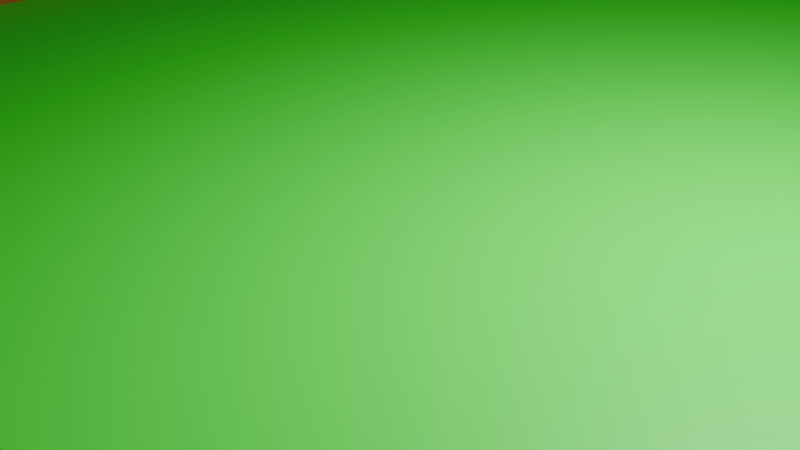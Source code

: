 # Source: Quarta_Fase.blend  (saved by Blender 4.5.90; exported with 4.5.12 LTS)
import bpy
from mathutils import Matrix  # noqa: F401  (used for matrix-valued properties, if any)

bpy.ops.wm.read_factory_settings(use_empty=True)
scene = bpy.context.scene
scene.name = 'Scene'

# ---- collections
col_collection = bpy.data.collections.new('Collection'); scene.collection.children.link(col_collection)

# ---- materials (node trees are filled in below, after node groups)
mat_material_005 = bpy.data.materials.new('Material.005')
mat_material_006 = bpy.data.materials.new('Material.006')
mat_material_007 = bpy.data.materials.new('Material.007')
mat_material_010 = bpy.data.materials.new('Material.010')
mat_material_008 = bpy.data.materials.new('Material.008')
mat_material_009 = bpy.data.materials.new('Material.009')
mat_material_001 = bpy.data.materials.new('Material.001')
mat_material_003 = bpy.data.materials.new('Material.003')
mat_material_011 = bpy.data.materials.new('Material.011')
mat_material_012 = bpy.data.materials.new('Material.012')
mat_material_013 = bpy.data.materials.new('Material.013')
mat_material_002 = bpy.data.materials.new('Material.002')
mat_material_004 = bpy.data.materials.new('Material.004')

# ---- material node trees
mat_material_005.use_nodes = True; mat_material_005.node_tree.nodes.clear()
_N = mat_material_005.node_tree.nodes; _L = mat_material_005.node_tree.links
n0 = _N.new('ShaderNodeBsdfPrincipled'); n0.name = 'Principled BSDF'; n0.location = (10, 300)
n0.inputs[0].default_value = (0.115, 0.115, 0.115, 1.0)
n1 = _N.new('ShaderNodeOutputMaterial'); n1.name = 'Material Output'; n1.location = (300, 300)
_L.new(n0.outputs[0], n1.inputs[0])
n1.is_active_output = True
mat_material_006.use_nodes = True; mat_material_006.node_tree.nodes.clear()
_N = mat_material_006.node_tree.nodes; _L = mat_material_006.node_tree.links
n0 = _N.new('ShaderNodeBsdfPrincipled'); n0.name = 'Principled BSDF'; n0.location = (10, 300)
n0.inputs[0].default_value = (0.8, 0.0, 0.01072, 1.0)
n1 = _N.new('ShaderNodeOutputMaterial'); n1.name = 'Material Output'; n1.location = (300, 300)
_L.new(n0.outputs[0], n1.inputs[0])
n1.is_active_output = True
mat_material_007.use_nodes = True; mat_material_007.node_tree.nodes.clear()
_N = mat_material_007.node_tree.nodes; _L = mat_material_007.node_tree.links
n0 = _N.new('ShaderNodeBsdfPrincipled'); n0.name = 'Principled BSDF'; n0.location = (10, 300)
n0.inputs[0].default_value = (0.8003, 0.4246, 0.0701, 1.0)
n1 = _N.new('ShaderNodeOutputMaterial'); n1.name = 'Material Output'; n1.location = (300, 300)
_L.new(n0.outputs[0], n1.inputs[0])
n1.is_active_output = True
mat_material_010.use_nodes = True; mat_material_010.node_tree.nodes.clear()
_N = mat_material_010.node_tree.nodes; _L = mat_material_010.node_tree.links
n0 = _N.new('ShaderNodeBsdfPrincipled'); n0.name = 'Principled BSDF'; n0.location = (10, 300)
n0.inputs[0].default_value = (0.0, 0.8001, 0.02226, 1.0)
n1 = _N.new('ShaderNodeOutputMaterial'); n1.name = 'Material Output'; n1.location = (300, 300)
_L.new(n0.outputs[0], n1.inputs[0])
n1.is_active_output = True
mat_material_008.use_nodes = True; mat_material_008.node_tree.nodes.clear()
_N = mat_material_008.node_tree.nodes; _L = mat_material_008.node_tree.links
n0 = _N.new('ShaderNodeBsdfPrincipled'); n0.name = 'Principled BSDF'; n0.location = (10, 300)
n0.inputs[0].default_value = (0.305, 0.07036, 0.0, 1.0)
n1 = _N.new('ShaderNodeOutputMaterial'); n1.name = 'Material Output'; n1.location = (300, 300)
_L.new(n0.outputs[0], n1.inputs[0])
n1.is_active_output = True
mat_material_009.use_nodes = True; mat_material_009.node_tree.nodes.clear()
_N = mat_material_009.node_tree.nodes; _L = mat_material_009.node_tree.links
n0 = _N.new('ShaderNodeBsdfPrincipled'); n0.name = 'Principled BSDF'; n0.location = (10, 300)
n0.inputs[0].default_value = (0.305, 0.07036, 0.0, 1.0)
n1 = _N.new('ShaderNodeOutputMaterial'); n1.name = 'Material Output'; n1.location = (300, 300)
_L.new(n0.outputs[0], n1.inputs[0])
n1.is_active_output = True
mat_material_001.use_nodes = True; mat_material_001.node_tree.nodes.clear()
_N = mat_material_001.node_tree.nodes; _L = mat_material_001.node_tree.links
n0 = _N.new('ShaderNodeBsdfPrincipled'); n0.name = 'Principled BSDF'; n0.location = (10, 300)
n0.inputs[0].default_value = (0.0, 0.8001, 0.02226, 1.0)
n1 = _N.new('ShaderNodeOutputMaterial'); n1.name = 'Material Output'; n1.location = (300, 300)
_L.new(n0.outputs[0], n1.inputs[0])
n1.is_active_output = True
mat_material_003.use_nodes = True; mat_material_003.node_tree.nodes.clear()
_N = mat_material_003.node_tree.nodes; _L = mat_material_003.node_tree.links
n0 = _N.new('ShaderNodeBsdfPrincipled'); n0.name = 'Principled BSDF'; n0.location = (10, 300)
n0.inputs[0].default_value = (0.305, 0.07036, 0.0, 1.0)
n1 = _N.new('ShaderNodeOutputMaterial'); n1.name = 'Material Output'; n1.location = (300, 300)
_L.new(n0.outputs[0], n1.inputs[0])
n1.is_active_output = True
mat_material_011.use_nodes = True; mat_material_011.node_tree.nodes.clear()
_N = mat_material_011.node_tree.nodes; _L = mat_material_011.node_tree.links
n0 = _N.new('ShaderNodeBsdfPrincipled'); n0.name = 'Principled BSDF'; n0.location = (10, 300)
n0.inputs[0].default_value = (0.305, 0.07036, 0.0, 1.0)
n1 = _N.new('ShaderNodeOutputMaterial'); n1.name = 'Material Output'; n1.location = (300, 300)
_L.new(n0.outputs[0], n1.inputs[0])
n1.is_active_output = True
mat_material_012.use_nodes = True; mat_material_012.node_tree.nodes.clear()
_N = mat_material_012.node_tree.nodes; _L = mat_material_012.node_tree.links
n0 = _N.new('ShaderNodeBsdfPrincipled'); n0.name = 'Principled BSDF'; n0.location = (10, 300)
n0.inputs[0].default_value = (0.305, 0.07036, 0.0, 1.0)
n1 = _N.new('ShaderNodeOutputMaterial'); n1.name = 'Material Output'; n1.location = (300, 300)
_L.new(n0.outputs[0], n1.inputs[0])
n1.is_active_output = True
mat_material_013.use_nodes = True; mat_material_013.node_tree.nodes.clear()
_N = mat_material_013.node_tree.nodes; _L = mat_material_013.node_tree.links
n0 = _N.new('ShaderNodeBsdfPrincipled'); n0.name = 'Principled BSDF'; n0.location = (10, 300)
n0.inputs[0].default_value = (0.305, 0.07036, 0.0, 1.0)
n1 = _N.new('ShaderNodeOutputMaterial'); n1.name = 'Material Output'; n1.location = (300, 300)
_L.new(n0.outputs[0], n1.inputs[0])
n1.is_active_output = True
mat_material_002.use_nodes = True; mat_material_002.node_tree.nodes.clear()
_N = mat_material_002.node_tree.nodes; _L = mat_material_002.node_tree.links
n0 = _N.new('ShaderNodeBsdfPrincipled'); n0.name = 'Principled BSDF'; n0.location = (10, 300)
n0.inputs[0].default_value = (0.305, 0.07036, 0.0, 1.0)
n1 = _N.new('ShaderNodeOutputMaterial'); n1.name = 'Material Output'; n1.location = (300, 300)
_L.new(n0.outputs[0], n1.inputs[0])
n1.is_active_output = True
mat_material_004.use_nodes = True; mat_material_004.node_tree.nodes.clear()
_N = mat_material_004.node_tree.nodes; _L = mat_material_004.node_tree.links
n0 = _N.new('ShaderNodeBsdfPrincipled'); n0.name = 'Principled BSDF'; n0.location = (10, 300)
n0.inputs[0].default_value = (0.305, 0.07036, 0.0, 1.0)
n1 = _N.new('ShaderNodeOutputMaterial'); n1.name = 'Material Output'; n1.location = (300, 300)
_L.new(n0.outputs[0], n1.inputs[0])
n1.is_active_output = True

# ---- world
world_world = bpy.data.worlds.new('World'); scene.world = world_world
world_world.use_nodes = True; world_world.node_tree.nodes.clear()
_N = world_world.node_tree.nodes; _L = world_world.node_tree.links
n0 = _N.new('ShaderNodeOutputWorld'); n0.name = 'World Output'; n0.location = (300, 300)
n1 = _N.new('ShaderNodeBackground'); n1.name = 'Background'; n1.location = (10, 300)
n1.inputs[0].default_value = (0.05088, 0.05088, 0.05088, 1.0)
_L.new(n1.outputs[0], n0.inputs[0])
n0.is_active_output = True
world_world.color = (0.05088, 0.05088, 0.05088)
world_world.sun_shadow_jitter_overblur = 0.0

# ---- cameras
cam_camera = bpy.data.cameras.new('Camera')
cam_camera.clip_end = 100.0
cam_camera.ortho_scale = 7.314

# ---- lights
light_light = bpy.data.lights.new('Light', 'POINT')
light_light.energy = 1000.0
light_light.shadow_soft_size = 0.1

# ---- meshes
me_cylinder_001 = bpy.data.meshes.new('Cylinder.001')
me_cylinder_001.from_pydata([(0.0, 1.0, -1.0), (0.0, 1.0, 5.005), (0.1951, 0.9808, -1.0), (0.1951, 0.9808, 5.005), (0.3827, 0.9239, -1.0), (0.3827, 0.9239, 5.005), (0.5556, 0.8315, -1.0), (0.5556, 0.8315, 5.005), (0.7071, 0.7071, -1.0), (0.7071, 0.7071, 5.005), (0.8315, 0.5556, -1.0), (0.8315, 0.5556, 5.005), (0.9239, 0.3827, -1.0), (0.9239, 0.3827, 5.005), (0.9808, 0.1951, -1.0), (0.9808, 0.1951, 5.005), (1.0, 0.0, -1.0), (1.0, 0.0, 5.005), (0.9808, -0.1951, -1.0), (0.9808, -0.1951, 5.005), (0.9239, -0.3827, -1.0), (0.9239, -0.3827, 5.005), (0.8315, -0.5556, -1.0), (0.8315, -0.5556, 5.005), (0.7071, -0.7071, -1.0), (0.7071, -0.7071, 5.005), (0.5556, -0.8315, -1.0), (0.5556, -0.8315, 5.005), (0.3827, -0.9239, -1.0), (0.3827, -0.9239, 5.005), (0.1951, -0.9808, -1.0), (0.1951, -0.9808, 5.005), (0.0, -1.0, -1.0), (0.0, -1.0, 5.005), (-0.1951, -0.9808, -1.0), (-0.1951, -0.9808, 5.005), (-0.3827, -0.9239, -1.0), (-0.3827, -0.9239, 5.005), (-0.5556, -0.8315, -1.0), (-0.5556, -0.8315, 5.005), (-0.7071, -0.7071, -1.0), (-0.7071, -0.7071, 5.005), (-0.8315, -0.5556, -1.0), (-0.8315, -0.5556, 5.005), (-0.9239, -0.3827, -1.0), (-0.9239, -0.3827, 5.005), (-0.9808, -0.1951, -1.0), (-0.9808, -0.1951, 5.005), (-1.0, 0.0, -1.0), (-1.0, 0.0, 5.005), (-0.9808, 0.1951, -1.0), (-0.9808, 0.1951, 5.005), (-0.9239, 0.3827, -1.0), (-0.9239, 0.3827, 5.005), (-0.8315, 0.5556, -1.0), (-0.8315, 0.5556, 5.005), (-0.7071, 0.7071, -1.0), (-0.7071, 0.7071, 5.005), (-0.5556, 0.8315, -1.0), (-0.5556, 0.8315, 5.005), (-0.3827, 0.9239, -1.0), (-0.3827, 0.9239, 5.005), (-0.1951, 0.9808, -1.0), (-0.1951, 0.9808, 5.005)], [], [(0, 1, 3, 2), (2, 3, 5, 4), (4, 5, 7, 6), (6, 7, 9, 8), (8, 9, 11, 10), (10, 11, 13, 12), (12, 13, 15, 14), (14, 15, 17, 16), (16, 17, 19, 18), (18, 19, 21, 20), (20, 21, 23, 22), (22, 23, 25, 24), (24, 25, 27, 26), (26, 27, 29, 28), (28, 29, 31, 30), (30, 31, 33, 32), (32, 33, 35, 34), (34, 35, 37, 36), (36, 37, 39, 38), (38, 39, 41, 40), (40, 41, 43, 42), (42, 43, 45, 44), (44, 45, 47, 46), (46, 47, 49, 48), (48, 49, 51, 50), (50, 51, 53, 52), (52, 53, 55, 54), (54, 55, 57, 56), (56, 57, 59, 58), (58, 59, 61, 60), (3, 1, 63, 61, 59, 57, 55, 53, 51, 49, 47, 45, 43, 41, 39, 37, 35, 33, 31, 29, 27, 25, 23, 21, 19, 17, 15, 13, 11, 9, 7, 5), (60, 61, 63, 62), (62, 63, 1, 0), (0, 2, 4, 6, 8, 10, 12, 14, 16, 18, 20, 22, 24, 26, 28, 30, 32, 34, 36, 38, 40, 42, 44, 46, 48, 50, 52, 54, 56, 58, 60, 62)])
me_cylinder_001.polygons.foreach_set('use_smooth', [True] * 34)
_uv = me_cylinder_001.uv_layers.new(name='UVMap')
_uv.uv.foreach_set('vector', [1.0, 0.5, 1.0, 1.0, 0.9688, 1.0, 0.9688, 0.5, 0.9688, 0.5, 0.9688, 1.0, 0.9375, 1.0, 0.9375, 0.5, 0.9375, 0.5, 0.9375, 1.0, 0.9062, 1.0, 0.9062, 0.5, 0.9062, 0.5, 0.9062, 1.0, 0.875, 1.0, 0.875, 0.5, 0.875, 0.5, 0.875, 1.0, 0.8438, 1.0, 0.8438, 0.5, 0.8438, 0.5, 0.8438, 1.0, 0.8125, 1.0, 0.8125, 0.5, 0.8125, 0.5, 0.8125, 1.0, 0.7812, 1.0, 0.7812, 0.5, 0.7812, 0.5, 0.7812, 1.0, 0.75, 1.0, 0.75, 0.5, 0.75, 0.5, 0.75, 1.0, 0.7188, 1.0, 0.7188, 0.5, 0.7188, 0.5, 0.7188, 1.0, 0.6875, 1.0, 0.6875, 0.5, 0.6875, 0.5, 0.6875, 1.0, 0.6562, 1.0, 0.6562, 0.5, 0.6562, 0.5, 0.6562, 1.0, 0.625, 1.0, 0.625, 0.5, 0.625, 0.5, 0.625, 1.0, 0.5938, 1.0, 0.5938, 0.5, 0.5938, 0.5, 0.5938, 1.0, 0.5625, 1.0, 0.5625, 0.5, 0.5625, 0.5, 0.5625, 1.0, 0.5312, 1.0, 0.5312, 0.5, 0.5312, 0.5, 0.5312, 1.0, 0.5, 1.0, 0.5, 0.5, 0.5, 0.5, 0.5, 1.0, 0.4688, 1.0, 0.4688, 0.5, 0.4688, 0.5, 0.4688, 1.0, 0.4375, 1.0, 0.4375, 0.5, 0.4375, 0.5, 0.4375, 1.0, 0.4062, 1.0, 0.4062, 0.5, 0.4062, 0.5, 0.4062, 1.0, 0.375, 1.0, 0.375, 0.5, 0.375, 0.5, 0.375, 1.0, 0.3438, 1.0, 0.3438, 0.5, 0.3438, 0.5, 0.3438, 1.0, 0.3125, 1.0, 0.3125, 0.5, 0.3125, 0.5, 0.3125, 1.0, 0.2812, 1.0, 0.2812, 0.5, 0.2812, 0.5, 0.2812, 1.0, 0.25, 1.0, 0.25, 0.5, 0.25, 0.5, 0.25, 1.0, 0.2188, 1.0, 0.2188, 0.5, 0.2188, 0.5, 0.2188, 1.0, 0.1875, 1.0, 0.1875, 0.5, 0.1875, 0.5, 0.1875, 1.0, 0.1562, 1.0, 0.1562, 0.5, 0.1562, 0.5, 0.1562, 1.0, 0.125, 1.0, 0.125, 0.5, 0.125, 0.5, 0.125, 1.0, 0.09375, 1.0, 0.09375, 0.5, 0.09375, 0.5, 0.09375, 1.0, 0.0625, 1.0, 0.0625, 0.5, 0.2968, 0.4854, 0.25, 0.49, 0.2032, 0.4854, 0.1582, 0.4717, 0.1167, 0.4496, 0.08029, 0.4197, 0.05045, 0.3833, 0.02827, 0.3418, 0.01461, 0.2968, 0.01, 0.25, 0.01461, 0.2032, 0.02827, 0.1582, 0.05045, 0.1167, 0.08029, 0.08029, 0.1167, 0.05045, 0.1582, 0.02827, 0.2032, 0.01461, 0.25, 0.01, 0.2968, 0.01461, 0.3418, 0.02827, 0.3833, 0.05045, 0.4197, 0.08029, 0.4496, 0.1167, 0.4717, 0.1582, 0.4854, 0.2032, 0.49, 0.25, 0.4854, 0.2968, 0.4717, 0.3418, 0.4496, 0.3833, 0.4197, 0.4197, 0.3833, 0.4496, 0.3418, 0.4717, 0.0625, 0.5, 0.0625, 1.0, 0.03125, 1.0, 0.03125, 0.5, 0.03125, 0.5, 0.03125, 1.0, 0.0, 1.0, 0.0, 0.5, 0.75, 0.49, 0.7968, 0.4854, 0.8418, 0.4717, 0.8833, 0.4496, 0.9197, 0.4197, 0.9496, 0.3833, 0.9717, 0.3418, 0.9854, 0.2968, 0.99, 0.25, 0.9854, 0.2032, 0.9717, 0.1582, 0.9496, 0.1167, 0.9197, 0.08029, 0.8833, 0.05045, 0.8418, 0.02827, 0.7968, 0.01461, 0.75, 0.01, 0.7032, 0.01461, 0.6582, 0.02827, 0.6167, 0.05045, 0.5803, 0.08029, 0.5504, 0.1167, 0.5283, 0.1582, 0.5146, 0.2032, 0.51, 0.25, 0.5146, 0.2968, 0.5283, 0.3418, 0.5504, 0.3833, 0.5803, 0.4197, 0.6167, 0.4496, 0.6582, 0.4717, 0.7032, 0.4854])
me_cylinder_001.materials.append(mat_material_005)
me_cylinder_001.update()
me_cube_005 = bpy.data.meshes.new('Cube.005')
me_cube_005.from_pydata([(-0.6498, -0.02743, -1.0), (-0.6498, -0.02743, 1.0), (-0.6498, 0.02743, -1.0), (-0.6498, 0.02743, 1.0), (1.0, -1.0, -1.0), (1.0, -1.0, 1.0), (1.0, 1.0, -1.0), (1.0, 1.0, 1.0)], [], [(0, 1, 3, 2), (2, 3, 7, 6), (6, 7, 5, 4), (4, 5, 1, 0), (2, 6, 4, 0), (7, 3, 1, 5)])
_uv = me_cube_005.uv_layers.new(name='UVMap')
_uv.uv.foreach_set('vector', [0.375, 0.0, 0.625, 0.0, 0.625, 0.25, 0.375, 0.25, 0.375, 0.25, 0.625, 0.25, 0.625, 0.5, 0.375, 0.5, 0.375, 0.5, 0.625, 0.5, 0.625, 0.75, 0.375, 0.75, 0.375, 0.75, 0.625, 0.75, 0.625, 1.0, 0.375, 1.0, 0.125, 0.5, 0.375, 0.5, 0.375, 0.75, 0.125, 0.75, 0.625, 0.5, 0.875, 0.5, 0.875, 0.75, 0.625, 0.75])
me_cube_005.materials.append(mat_material_006)
me_cube_005.update()
me_cube_007 = bpy.data.meshes.new('Cube.007')
me_cube_007.from_pydata([(-1.0, -1.0, -1.0), (-0.8889, -0.8889, -0.7374), (-0.8889, -0.8889, -0.7373), (-1.0, -1.0, 1.0), (-0.8889, 0.8889, -0.7374), (-1.0, 1.0, -1.0), (-0.8889, 0.8889, -0.7373), (0.8889, -0.8889, -0.7374), (-1.0, 1.0, 1.0), (1.0, -1.0, -1.0), (0.8889, 0.8889, -0.7374), (0.8889, -0.8889, -0.7373), (1.0, -1.0, 1.0), (1.0, 1.0, -1.0), (0.8889, 0.8889, -0.7373), (1.0, 1.0, 1.0), (-0.8889, -0.8889, 1.0), (0.8889, 0.8889, 1.0), (-0.8889, 0.8889, 1.0), (0.8889, -0.8889, 1.0), (-0.8889, 0.8485, 1.0), (0.8485, 0.8889, 1.0), (0.8889, -0.8889, -0.7373), (0.8889, 0.8889, -0.7373), (0.8889, -0.8889, -0.7373), (0.8889, 0.8889, -0.7373), (-0.8889, -0.01022, 0.1413), (-0.01022, 0.8889, 0.1413)], [], [(0, 3, 8, 5), (5, 8, 15, 13), (13, 15, 12, 9), (9, 12, 3, 0), (5, 13, 9, 0), (8, 3, 12, 19, 16, 20, 18), (19, 12, 15, 8, 18, 21, 17), (16, 2, 6, 18, 20, 26), (20, 16, 26), (18, 6, 14, 17, 21, 27), (21, 18, 27), (19, 17, 14, 25, 23, 11), (23, 25, 14), (16, 19, 11, 24, 22, 2), (22, 24, 11), (2, 1, 4, 6), (6, 4, 10, 14), (23, 14, 10, 7, 11), (22, 11, 7, 1, 2), (4, 1, 7, 10)])
_uv = me_cube_007.uv_layers.new(name='UVMap')
_uv.uv.foreach_set('vector', [0.375, 0.0, 0.625, 0.0, 0.625, 0.25, 0.375, 0.25, 0.375, 0.25, 0.625, 0.25, 0.625, 0.5, 0.375, 0.5, 0.375, 0.5, 0.625, 0.5, 0.625, 0.75, 0.375, 0.75, 0.375, 0.75, 0.625, 0.75, 0.625, 1.0, 0.375, 1.0, 0.125, 0.5, 0.375, 0.5, 0.375, 0.75, 0.125, 0.75, 0.875, 0.5, 0.875, 0.75, 0.625, 0.75, 0.6389, 0.7361, 0.8611, 0.7361, 0.8611, 0.5189, 0.8611, 0.5139, 0.6389, 0.7361, 0.625, 0.75, 0.625, 0.5, 0.875, 0.5, 0.8611, 0.5139, 0.6439, 0.5139, 0.6389, 0.5139, 0.6193, 0.0, 0.375, 0.0, 0.375, 0.25, 0.6193, 0.25, 0.6193, 0.2443, 0.4986, 0.1236, 0.6193, 0.2443, 0.6193, 0.0, 0.4986, 0.1236, 0.6193, 0.25, 0.375, 0.25, 0.375, 0.5, 0.6193, 0.5, 0.6193, 0.4943, 0.4986, 0.3736, 0.6193, 0.4943, 0.6193, 0.25, 0.4986, 0.3736, 0.6193, 0.75, 0.6193, 0.5, 0.375, 0.5, 0.375, 0.5, 0.375, 0.5, 0.375, 0.75, 0.375, 0.5, 0.375, 0.5, 0.375, 0.5, 0.6193, 1.0, 0.6193, 0.75, 0.375, 0.75, 0.375, 0.75, 0.375, 0.75, 0.375, 1.0, 0.375, 0.75, 0.375, 0.75, 0.375, 0.75, 0.375, 0.0, 0.375, 0.0, 0.375, 0.25, 0.375, 0.25, 0.375, 0.25, 0.375, 0.25, 0.375, 0.5, 0.375, 0.5, 0.375, 0.5, 0.375, 0.5, 0.375, 0.5, 0.375, 0.75, 0.375, 0.75, 0.375, 0.75, 0.375, 0.75, 0.375, 0.75, 0.375, 1.0, 0.375, 1.0, 0.125, 0.5, 0.125, 0.75, 0.375, 0.75, 0.375, 0.5])
me_cube_007.materials.append(mat_material_007)
me_cube_007.update()
me_cube_006 = bpy.data.meshes.new('Cube.006')
me_cube_006.from_pydata([(-1.0, -0.5248, -1.0), (-1.0, -0.5248, 1.0), (-1.0, 1.0, -1.0), (-1.0, 1.0, 1.0), (0.7962, -0.5248, -1.0), (0.7962, -0.5248, 1.0), (0.7962, 1.0, -1.0), (0.7962, 1.0, 1.0), (-0.229, 0.7643, -1.0), (-0.2262, 0.7566, -1.0), (-0.2262, 0.7721, -1.0), (-0.2178, 0.7795, -1.0), (-0.2178, 0.7492, -1.0), (-0.2042, 0.7863, -1.0), (-0.2042, 0.7423, -1.0), (-0.186, 0.7923, -1.0), (-0.186, 0.7363, -1.0), (-0.1637, 0.7972, -1.0), (-0.1637, 0.7314, -1.0), (-0.1383, 0.8009, -1.0), (-0.1383, 0.7277, -1.0), (-0.08201, 0.7247, -1.0), (-0.1107, 0.8032, -1.0), (-0.1107, 0.7255, -1.0), (-0.05333, 0.7255, -1.0), (-0.08201, 0.8039, -1.0), (-0.02575, 0.7277, -1.0), (-0.05333, 0.8032, -1.0), (-0.0003351, 0.7314, -1.0), (-0.02575, 0.8009, -1.0), (0.02194, 0.7363, -1.0), (0.02194, 0.7923, -1.0), (-0.0003351, 0.7972, -1.0), (0.04022, 0.7423, -1.0), (0.04022, 0.7863, -1.0), (0.05381, 0.7492, -1.0), (0.05381, 0.7795, -1.0), (0.065, 0.7643, -1.0), (0.06218, 0.7566, -1.0), (0.06218, 0.7721, -1.0), (-0.229, 0.7643, 1.0), (-0.2262, 0.7566, 1.0), (-0.2262, 0.7721, 1.0), (-0.2178, 0.7492, 1.0), (-0.2178, 0.7795, 1.0), (-0.2042, 0.7863, 1.0), (-0.2042, 0.7423, 1.0), (-0.186, 0.7923, 1.0), (-0.186, 0.7363, 1.0), (-0.1637, 0.7972, 1.0), (-0.1637, 0.7314, 1.0), (-0.1383, 0.8009, 1.0), (-0.1383, 0.7277, 1.0), (-0.1107, 0.8032, 1.0), (-0.1107, 0.7255, 1.0), (-0.08201, 0.8039, 1.0), (-0.08201, 0.7247, 1.0), (-0.05333, 0.8032, 1.0), (-0.05333, 0.7255, 1.0), (-0.02575, 0.8009, 1.0), (-0.02575, 0.7277, 1.0), (0.02194, 0.7363, 1.0), (-0.0003351, 0.7972, 1.0), (-0.0003351, 0.7314, 1.0), (0.04022, 0.7423, 1.0), (0.02194, 0.7923, 1.0), (0.05381, 0.7492, 1.0), (0.04022, 0.7863, 1.0), (0.05381, 0.7795, 1.0), (0.065, 0.7643, 1.0), (0.06218, 0.7721, 1.0), (0.06218, 0.7566, 1.0), (-1.0, 0.0, 1.0), (0.7962, 0.0, 1.0), (-0.1019, -0.5248, 1.0), (-0.2276, 0.7605, 1.0), (-0.6145, 0.8822, 1.0), (0.4306, 0.8822, 1.0), (0.06359, 0.7605, 1.0), (0.05799, 0.7529, 1.0), (0.04702, 0.7457, 1.0), (0.03108, 0.7393, 1.0), (0.0108, 0.7339, 1.0), (-0.01304, 0.7296, 1.0), (-0.03954, 0.7266, 1.0), (-0.06767, 0.7251, 1.0), (-0.09635, 0.7251, 1.0), (-0.1245, 0.7266, 1.0), (-0.151, 0.7296, 1.0), (-0.1748, 0.7339, 1.0), (-0.1951, 0.7393, 1.0), (-0.211, 0.7457, 1.0), (-0.222, 0.7529, 1.0), (-1.0, 0.5, 1.0), (-0.1019, 1.0, 1.0), (0.7962, 0.5, 1.0), (0.3472, -0.5248, 1.0), (-0.2269, 0.7585, 1.0), (-0.4218, 0.8232, 1.0), (0.2478, 0.8232, 1.0), (0.06288, 0.7585, 1.0), (0.06008, 0.7547, 1.0), (0.05041, 0.7475, 1.0), (0.03565, 0.7408, 1.0), (0.005234, 0.7326, 1.0), (-0.006689, 0.7305, 1.0), (-0.03265, 0.7272, 1.0), (-0.0605, 0.7253, 1.0), (-0.08918, 0.7249, 1.0), (-0.1176, 0.7261, 1.0), (-0.1446, 0.7287, 1.0), (-0.1693, 0.7326, 1.0), (-0.1905, 0.7378, 1.0), (-0.2076, 0.744, 1.0), (-0.2199, 0.751, 1.0), (-1.0, -0.5, 1.0), (0.7962, -0.5, 1.0), (-0.5509, -0.5248, 1.0), (-0.2283, 0.7624, 1.0), (-0.8073, 0.9411, 1.0), (0.6134, 0.9411, 1.0), (0.06429, 0.7624, 1.0), (0.0559, 0.751, 1.0), (0.04362, 0.744, 1.0), (0.02651, 0.7378, 1.0), (0.01637, 0.7351, 1.0), (-0.0194, 0.7287, 1.0), (-0.04643, 0.7261, 1.0), (-0.07484, 0.7249, 1.0), (-0.1035, 0.7253, 1.0), (-0.1314, 0.7272, 1.0), (-0.1573, 0.7305, 1.0), (-0.1804, 0.7351, 1.0), (-0.1997, 0.7408, 1.0), (-0.2144, 0.7475, 1.0), (-0.2241, 0.7547, 1.0), (-1.0, -0.5248, -1.0), (-1.0, -0.5248, 1.0), (0.7962, -0.5248, -1.0), (0.7962, -0.5248, 1.0), (-0.1019, -0.5248, 1.0), (0.3472, -0.5248, 1.0), (-0.5509, -0.5248, 1.0)], [], [(0, 1, 115, 72, 93, 3, 2), (2, 3, 94, 7, 6), (6, 7, 95, 73, 116, 5, 4), (2, 6, 37, 39, 36, 34, 31, 32, 29, 27, 25, 22, 19, 17, 15, 13, 11, 10, 8), (6, 4, 0, 2, 8, 9, 12, 14, 16, 18, 20, 23, 21, 24, 26, 28, 30, 33, 35, 38, 37), (40, 98, 76, 119, 3, 93, 72, 115, 1, 117, 74, 96, 5, 116, 73, 95, 7, 120, 77, 99, 69, 121, 78, 100, 71, 101, 79, 122, 66, 102, 80, 123, 64, 103, 81, 124, 61, 125, 82, 104, 63, 105, 83, 126, 60, 106, 84, 127, 58, 107, 85, 128, 56, 108, 86, 129, 54, 109, 87, 130, 52, 110, 88, 131, 50, 111, 89, 132, 48, 112, 90, 133, 46, 113, 91, 134, 43, 114, 92, 135, 41, 97, 75, 118), (69, 99, 77, 120, 7, 94, 3, 119, 76, 98, 40, 42, 44, 45, 47, 49, 51, 53, 55, 57, 59, 62, 65, 67, 68, 70), (55, 25, 27, 57), (57, 27, 29, 59), (59, 29, 32, 62), (62, 32, 31, 65), (65, 31, 34, 67), (67, 34, 36, 68), (68, 36, 39, 70), (39, 37, 69, 70), (37, 38, 71, 100, 78, 121, 69), (38, 35, 66, 122, 79, 101, 71), (35, 33, 64, 123, 80, 102, 66), (33, 30, 61, 124, 81, 103, 64), (30, 28, 63, 104, 82, 125, 61), (28, 26, 60, 126, 83, 105, 63), (26, 24, 58, 127, 84, 106, 60), (24, 21, 56, 128, 85, 107, 58), (21, 23, 54, 129, 86, 108, 56), (23, 20, 52, 130, 87, 109, 54), (20, 18, 50, 131, 88, 110, 52), (18, 16, 48, 132, 89, 111, 50), (16, 14, 46, 133, 90, 112, 48), (14, 12, 43, 134, 91, 113, 46), (12, 9, 41, 135, 92, 114, 43), (41, 9, 8, 40, 118, 75, 97), (40, 8, 10, 42), (42, 10, 11, 44), (44, 11, 13, 45), (45, 13, 15, 47), (47, 15, 17, 49), (49, 17, 19, 51), (51, 19, 22, 53), (53, 22, 25, 55), (138, 139, 141, 140, 142, 137, 136)])
me_cube_006.polygons.foreach_set('use_smooth', [0, 0, 0, 0, 0, 0, 0, 1, 1, 1, 1, 1, 1, 1, 1, 1, 1, 1, 1, 1, 1, 1, 1, 1, 1, 1, 1, 1, 1, 1, 1, 1, 1, 1, 1, 1, 1, 1, 1, 0])
_uv = me_cube_006.uv_layers.new(name='UVMap')
_uv.uv.foreach_set('vector', [0.375, 0.0, 0.625, 0.0, 0.625, 0.0625, 0.625, 0.125, 0.625, 0.1875, 0.625, 0.25, 0.375, 0.25, 0.375, 0.25, 0.625, 0.25, 0.625, 0.375, 0.625, 0.5, 0.375, 0.5, 0.375, 0.5, 0.625, 0.5, 0.625, 0.5625, 0.625, 0.625, 0.625, 0.6875, 0.625, 0.75, 0.375, 0.75, 0.125, 0.5, 0.375, 0.5, 0.2732, 0.5295, 0.2728, 0.5285, 0.2717, 0.5276, 0.2698, 0.5267, 0.2672, 0.526, 0.2641, 0.5253, 0.2606, 0.5249, 0.2568, 0.5246, 0.2528, 0.5245, 0.2488, 0.5246, 0.2449, 0.5249, 0.2414, 0.5253, 0.2383, 0.526, 0.2358, 0.5267, 0.2339, 0.5276, 0.2327, 0.5285, 0.2323, 0.5295, 0.375, 0.5, 0.375, 0.75, 0.125, 0.75, 0.125, 0.5, 0.2323, 0.5295, 0.2327, 0.5304, 0.2339, 0.5314, 0.2358, 0.5322, 0.2383, 0.533, 0.2414, 0.5336, 0.2449, 0.534, 0.2488, 0.5343, 0.2528, 0.5344, 0.2568, 0.5343, 0.2606, 0.534, 0.2641, 0.5336, 0.2672, 0.533, 0.2698, 0.5322, 0.2717, 0.5314, 0.2728, 0.5304, 0.2732, 0.5295, 0.7677, 0.5295, 0.7945, 0.5221, 0.8213, 0.5147, 0.8482, 0.5074, 0.875, 0.5, 0.875, 0.5625, 0.875, 0.625, 0.875, 0.6875, 0.875, 0.75, 0.8125, 0.75, 0.75, 0.75, 0.6875, 0.75, 0.625, 0.75, 0.625, 0.6875, 0.625, 0.625, 0.625, 0.5625, 0.625, 0.5, 0.6504, 0.5074, 0.6759, 0.5147, 0.7013, 0.5221, 0.7268, 0.5295, 0.7269, 0.5297, 0.727, 0.5299, 0.7271, 0.5302, 0.7272, 0.5304, 0.7275, 0.5307, 0.7277, 0.5309, 0.728, 0.5311, 0.7283, 0.5314, 0.7288, 0.5316, 0.7293, 0.5318, 0.7297, 0.532, 0.7302, 0.5322, 0.7309, 0.5324, 0.7315, 0.5326, 0.7321, 0.5328, 0.7328, 0.533, 0.7335, 0.5331, 0.7343, 0.5333, 0.7351, 0.5334, 0.7359, 0.5336, 0.7367, 0.5337, 0.7376, 0.5338, 0.7385, 0.5339, 0.7394, 0.534, 0.7404, 0.5341, 0.7413, 0.5342, 0.7423, 0.5342, 0.7432, 0.5343, 0.7442, 0.5343, 0.7452, 0.5344, 0.7462, 0.5344, 0.7472, 0.5344, 0.7482, 0.5344, 0.7492, 0.5344, 0.7502, 0.5343, 0.7512, 0.5343, 0.7522, 0.5342, 0.7531, 0.5342, 0.7541, 0.5341, 0.7551, 0.534, 0.7559, 0.5339, 0.7568, 0.5338, 0.7577, 0.5337, 0.7586, 0.5336, 0.7594, 0.5334, 0.7602, 0.5333, 0.7609, 0.5331, 0.7617, 0.533, 0.7623, 0.5328, 0.763, 0.5326, 0.7636, 0.5324, 0.7642, 0.5322, 0.7647, 0.532, 0.7652, 0.5318, 0.7657, 0.5316, 0.7661, 0.5314, 0.7664, 0.5311, 0.7667, 0.5309, 0.767, 0.5307, 0.7673, 0.5304, 0.7674, 0.5302, 0.7675, 0.5299, 0.7676, 0.5297, 0.7268, 0.5295, 0.7013, 0.5221, 0.6759, 0.5147, 0.6504, 0.5074, 0.625, 0.5, 0.75, 0.5, 0.875, 0.5, 0.8482, 0.5074, 0.8213, 0.5147, 0.7945, 0.5221, 0.7677, 0.5295, 0.7673, 0.5285, 0.7661, 0.5276, 0.7642, 0.5267, 0.7617, 0.526, 0.7586, 0.5253, 0.7551, 0.5249, 0.7512, 0.5246, 0.7472, 0.5245, 0.7432, 0.5246, 0.7394, 0.5249, 0.7359, 0.5253, 0.7328, 0.526, 0.7302, 0.5267, 0.7283, 0.5276, 0.7272, 0.5285, 1.0, 0.8672, 1.0, 0.7721, 0.9688, 0.7721, 0.9688, 0.8672, 0.9688, 0.8672, 0.9688, 0.7721, 0.9375, 0.7721, 0.9375, 0.8672, 0.9375, 0.8672, 0.9375, 0.7721, 0.9062, 0.7721, 0.9062, 0.8672, 0.9062, 0.8672, 0.9062, 0.7721, 0.875, 0.7721, 0.875, 0.8672, 0.875, 0.8672, 0.875, 0.7721, 0.8438, 0.7721, 0.8438, 0.8672, 0.8438, 0.8672, 0.8438, 0.7721, 0.8125, 0.7721, 0.8125, 0.8672, 0.8125, 0.8672, 0.8125, 0.7721, 0.7812, 0.7721, 0.7812, 0.8672, 0.7812, 0.7721, 0.75, 0.7721, 0.75, 0.8672, 0.7812, 0.8672, 0.75, 0.7721, 0.7188, 0.7721, 0.7188, 0.8672, 0.7266, 0.8672, 0.7344, 0.8672, 0.7422, 0.8672, 0.75, 0.8672, 0.7188, 0.7721, 0.6875, 0.7721, 0.6875, 0.8672, 0.6953, 0.8672, 0.7031, 0.8672, 0.7109, 0.8672, 0.7188, 0.8672, 0.6875, 0.7721, 0.6562, 0.7721, 0.6562, 0.8672, 0.6641, 0.8672, 0.6719, 0.8672, 0.6797, 0.8672, 0.6875, 0.8672, 0.6562, 0.7721, 0.625, 0.7721, 0.625, 0.8672, 0.6328, 0.8672, 0.6406, 0.8672, 0.6484, 0.8672, 0.6562, 0.8672, 0.625, 0.7721, 0.5938, 0.7721, 0.5938, 0.8672, 0.6016, 0.8672, 0.6094, 0.8672, 0.6172, 0.8672, 0.625, 0.8672, 0.5938, 0.7721, 0.5625, 0.7721, 0.5625, 0.8672, 0.5703, 0.8672, 0.5781, 0.8672, 0.5859, 0.8672, 0.5938, 0.8672, 0.5625, 0.7721, 0.5312, 0.7721, 0.5312, 0.8672, 0.5391, 0.8672, 0.5469, 0.8672, 0.5547, 0.8672, 0.5625, 0.8672, 0.5312, 0.7721, 0.5, 0.7721, 0.5, 0.8672, 0.5078, 0.8672, 0.5156, 0.8672, 0.5234, 0.8672, 0.5312, 0.8672, 0.5, 0.7721, 0.4688, 0.7721, 0.4688, 0.8672, 0.4766, 0.8672, 0.4844, 0.8672, 0.4922, 0.8672, 0.5, 0.8672, 0.4688, 0.7721, 0.4375, 0.7721, 0.4375, 0.8672, 0.4453, 0.8672, 0.4531, 0.8672, 0.4609, 0.8672, 0.4688, 0.8672, 0.4375, 0.7721, 0.4062, 0.7721, 0.4062, 0.8672, 0.4141, 0.8672, 0.4219, 0.8672, 0.4297, 0.8672, 0.4375, 0.8672, 0.4062, 0.7721, 0.375, 0.7721, 0.375, 0.8672, 0.3828, 0.8672, 0.3906, 0.8672, 0.3984, 0.8672, 0.4062, 0.8672, 0.375, 0.7721, 0.3438, 0.7721, 0.3438, 0.8672, 0.3516, 0.8672, 0.3594, 0.8672, 0.3672, 0.8672, 0.375, 0.8672, 0.3438, 0.7721, 0.3125, 0.7721, 0.3125, 0.8672, 0.3203, 0.8672, 0.3281, 0.8672, 0.3359, 0.8672, 0.3438, 0.8672, 0.3125, 0.7721, 0.2812, 0.7721, 0.2812, 0.8672, 0.2891, 0.8672, 0.2969, 0.8672, 0.3047, 0.8672, 0.3125, 0.8672, 0.2812, 0.8672, 0.2812, 0.7721, 0.25, 0.7721, 0.25, 0.8672, 0.2578, 0.8672, 0.2656, 0.8672, 0.2734, 0.8672, 0.25, 0.8672, 0.25, 0.7721, 0.2188, 0.7721, 0.2188, 0.8672, 0.2188, 0.8672, 0.2188, 0.7721, 0.1875, 0.7721, 0.1875, 0.8672, 0.1875, 0.8672, 0.1875, 0.7721, 0.1562, 0.7721, 0.1562, 0.8672, 0.1562, 0.8672, 0.1562, 0.7721, 0.125, 0.7721, 0.125, 0.8672, 0.125, 0.8672, 0.125, 0.7721, 0.09375, 0.7721, 0.09375, 0.8672, 0.09375, 0.8672, 0.09375, 0.7721, 0.0625, 0.7721, 0.0625, 0.8672, 0.0625, 0.8672, 0.0625, 0.7721, 0.03125, 0.7721, 0.03125, 0.8672, 0.03125, 0.8672, 0.03125, 0.7721, 0.0, 0.7721, 0.0, 0.8672, 0.375, 0.75, 0.625, 0.75, 0.625, 0.8125, 0.625, 0.875, 0.625, 0.9375, 0.625, 1.0, 0.375, 1.0])
me_cube_006.materials.append(mat_material_010)
me_cube_006.update()
me_cube_008 = bpy.data.meshes.new('Cube.008')
me_cube_008.from_pydata([(-1.0, -3.349, -1.0), (-1.0, -3.349, 1.0), (-1.0, 1.558, -1.0), (-1.0, 1.558, 1.0), (1.0, -3.349, -1.0), (1.0, -3.349, 1.0), (1.0, 1.558, -1.0), (1.0, 1.558, 1.0)], [], [(0, 1, 3, 2), (2, 3, 7, 6), (6, 7, 5, 4), (4, 5, 1, 0), (2, 6, 4, 0), (7, 3, 1, 5)])
_uv = me_cube_008.uv_layers.new(name='UVMap')
_uv.uv.foreach_set('vector', [0.375, 0.0, 0.625, 0.0, 0.625, 0.25, 0.375, 0.25, 0.375, 0.25, 0.625, 0.25, 0.625, 0.5, 0.375, 0.5, 0.375, 0.5, 0.625, 0.5, 0.625, 0.75, 0.375, 0.75, 0.375, 0.75, 0.625, 0.75, 0.625, 1.0, 0.375, 1.0, 0.125, 0.5, 0.375, 0.5, 0.375, 0.75, 0.125, 0.75, 0.625, 0.5, 0.875, 0.5, 0.875, 0.75, 0.625, 0.75])
me_cube_008.materials.append(mat_material_008)
me_cube_008.update()
me_cube_009 = bpy.data.meshes.new('Cube.009')
me_cube_009.from_pydata([(-1.0, -0.9853, -1.0), (-1.0, -0.9853, 1.0), (-1.0, 0.9946, -1.0), (-1.0, 0.9946, 1.0), (1.0, -0.9853, -1.0), (1.0, -0.9853, 1.0), (1.0, 0.9946, -1.0), (1.0, 0.9946, 1.0)], [], [(0, 1, 3, 2), (2, 3, 7, 6), (6, 7, 5, 4), (4, 5, 1, 0), (2, 6, 4, 0), (7, 3, 1, 5)])
_uv = me_cube_009.uv_layers.new(name='UVMap')
_uv.uv.foreach_set('vector', [0.375, 0.0, 0.625, 0.0, 0.625, 0.25, 0.375, 0.25, 0.375, 0.25, 0.625, 0.25, 0.625, 0.5, 0.375, 0.5, 0.375, 0.5, 0.625, 0.5, 0.625, 0.75, 0.375, 0.75, 0.375, 0.75, 0.625, 0.75, 0.625, 1.0, 0.375, 1.0, 0.125, 0.5, 0.375, 0.5, 0.375, 0.75, 0.125, 0.75, 0.625, 0.5, 0.875, 0.5, 0.875, 0.75, 0.625, 0.75])
me_cube_009.materials.append(mat_material_009)
me_cube_009.update()
me_cube_001 = bpy.data.meshes.new('Cube.001')
me_cube_001.from_pydata([(-1.0, -0.5248, -1.0), (-1.0, -0.5248, 1.0), (-1.0, 1.0, -1.0), (-1.0, 1.0, 1.0), (0.7962, -0.5248, -1.0), (0.7962, -0.5248, 1.0), (0.7962, 1.0, -1.0), (0.7962, 1.0, 1.0), (-0.229, 0.7643, -1.0), (-0.2262, 0.7566, -1.0), (-0.2262, 0.7721, -1.0), (-0.2178, 0.7795, -1.0), (-0.2178, 0.7492, -1.0), (-0.2042, 0.7863, -1.0), (-0.2042, 0.7423, -1.0), (-0.186, 0.7923, -1.0), (-0.186, 0.7363, -1.0), (-0.1637, 0.7972, -1.0), (-0.1637, 0.7314, -1.0), (-0.1383, 0.8009, -1.0), (-0.1383, 0.7277, -1.0), (-0.08201, 0.7247, -1.0), (-0.1107, 0.8032, -1.0), (-0.1107, 0.7255, -1.0), (-0.05333, 0.7255, -1.0), (-0.08201, 0.8039, -1.0), (-0.02575, 0.7277, -1.0), (-0.05333, 0.8032, -1.0), (-0.0003351, 0.7314, -1.0), (-0.02575, 0.8009, -1.0), (0.02194, 0.7363, -1.0), (0.02194, 0.7923, -1.0), (-0.0003351, 0.7972, -1.0), (0.04022, 0.7423, -1.0), (0.04022, 0.7863, -1.0), (0.05381, 0.7492, -1.0), (0.05381, 0.7795, -1.0), (0.065, 0.7643, -1.0), (0.06218, 0.7566, -1.0), (0.06218, 0.7721, -1.0), (-0.229, 0.7643, 1.0), (-0.2262, 0.7566, 1.0), (-0.2262, 0.7721, 1.0), (-0.2178, 0.7492, 1.0), (-0.2178, 0.7795, 1.0), (-0.2042, 0.7863, 1.0), (-0.2042, 0.7423, 1.0), (-0.186, 0.7923, 1.0), (-0.186, 0.7363, 1.0), (-0.1637, 0.7972, 1.0), (-0.1637, 0.7314, 1.0), (-0.1383, 0.8009, 1.0), (-0.1383, 0.7277, 1.0), (-0.1107, 0.8032, 1.0), (-0.1107, 0.7255, 1.0), (-0.08201, 0.8039, 1.0), (-0.08201, 0.7247, 1.0), (-0.05333, 0.8032, 1.0), (-0.05333, 0.7255, 1.0), (-0.02575, 0.8009, 1.0), (-0.02575, 0.7277, 1.0), (0.02194, 0.7363, 1.0), (-0.0003351, 0.7972, 1.0), (-0.0003351, 0.7314, 1.0), (0.04022, 0.7423, 1.0), (0.02194, 0.7923, 1.0), (0.05381, 0.7492, 1.0), (0.04022, 0.7863, 1.0), (0.05381, 0.7795, 1.0), (0.065, 0.7643, 1.0), (0.06218, 0.7721, 1.0), (0.06218, 0.7566, 1.0), (-1.0, 0.0, 1.0), (0.7962, 0.0, 1.0), (-0.1019, -0.5248, 1.0), (-0.2276, 0.7605, 1.0), (-0.6145, 0.8822, 1.0), (0.4306, 0.8822, 1.0), (0.06359, 0.7605, 1.0), (0.05799, 0.7529, 1.0), (0.04702, 0.7457, 1.0), (0.03108, 0.7393, 1.0), (0.0108, 0.7339, 1.0), (-0.01304, 0.7296, 1.0), (-0.03954, 0.7266, 1.0), (-0.06767, 0.7251, 1.0), (-0.09635, 0.7251, 1.0), (-0.1245, 0.7266, 1.0), (-0.151, 0.7296, 1.0), (-0.1748, 0.7339, 1.0), (-0.1951, 0.7393, 1.0), (-0.211, 0.7457, 1.0), (-0.222, 0.7529, 1.0), (-1.0, 0.5, 1.0), (-0.1019, 1.0, 1.0), (0.7962, 0.5, 1.0), (0.3472, -0.5248, 1.0), (-0.2269, 0.7585, 1.0), (-0.4218, 0.8232, 1.0), (0.2478, 0.8232, 1.0), (0.06288, 0.7585, 1.0), (0.06008, 0.7547, 1.0), (0.05041, 0.7475, 1.0), (0.03565, 0.7408, 1.0), (0.005234, 0.7326, 1.0), (-0.006689, 0.7305, 1.0), (-0.03265, 0.7272, 1.0), (-0.0605, 0.7253, 1.0), (-0.08918, 0.7249, 1.0), (-0.1176, 0.7261, 1.0), (-0.1446, 0.7287, 1.0), (-0.1693, 0.7326, 1.0), (-0.1905, 0.7378, 1.0), (-0.2076, 0.744, 1.0), (-0.2199, 0.751, 1.0), (-1.0, -0.5, 1.0), (0.7962, -0.5, 1.0), (-0.5509, -0.5248, 1.0), (-0.2283, 0.7624, 1.0), (-0.8073, 0.9411, 1.0), (0.6134, 0.9411, 1.0), (0.06429, 0.7624, 1.0), (0.0559, 0.751, 1.0), (0.04362, 0.744, 1.0), (0.02651, 0.7378, 1.0), (0.01637, 0.7351, 1.0), (-0.0194, 0.7287, 1.0), (-0.04643, 0.7261, 1.0), (-0.07484, 0.7249, 1.0), (-0.1035, 0.7253, 1.0), (-0.1314, 0.7272, 1.0), (-0.1573, 0.7305, 1.0), (-0.1804, 0.7351, 1.0), (-0.1997, 0.7408, 1.0), (-0.2144, 0.7475, 1.0), (-0.2241, 0.7547, 1.0), (-1.0, -0.5248, -1.0), (-1.0, -0.5248, 1.0), (0.7962, -0.5248, -1.0), (0.7962, -0.5248, 1.0), (-0.1019, -0.5248, 1.0), (0.3472, -0.5248, 1.0), (-0.5509, -0.5248, 1.0), (-1.0, -0.5248, 0.0), (0.7962, -0.5248, 0.0), (-0.1019, -0.5248, -1.0), (0.5717, -0.5248, 1.0), (-0.3264, -0.5248, 1.0), (0.1226, -0.5248, 1.0), (-0.7755, -0.5248, 1.0), (-1.0, -1.36, 0.0), (-1.0, -1.36, 1.0), (0.7962, -1.36, 0.0), (0.7962, -1.36, 1.0), (-0.1019, -1.36, -1.0), (0.7962, -1.36, -1.0), (0.5717, -1.36, 1.0), (-0.3264, -1.36, 1.0), (-0.1019, -1.36, 1.0), (0.1226, -1.36, 1.0), (0.3472, -1.36, 1.0), (-0.7755, -1.36, 1.0), (-0.5509, -1.36, 1.0), (-1.0, -1.36, -1.0)], [], [(0, 1, 115, 72, 93, 3, 2), (2, 3, 94, 7, 6), (6, 7, 95, 73, 116, 5, 4), (2, 6, 37, 39, 36, 34, 31, 32, 29, 27, 25, 22, 19, 17, 15, 13, 11, 10, 8), (6, 4, 0, 2, 8, 9, 12, 14, 16, 18, 20, 23, 21, 24, 26, 28, 30, 33, 35, 38, 37), (40, 98, 76, 119, 3, 93, 72, 115, 1, 117, 74, 96, 5, 116, 73, 95, 7, 120, 77, 99, 69, 121, 78, 100, 71, 101, 79, 122, 66, 102, 80, 123, 64, 103, 81, 124, 61, 125, 82, 104, 63, 105, 83, 126, 60, 106, 84, 127, 58, 107, 85, 128, 56, 108, 86, 129, 54, 109, 87, 130, 52, 110, 88, 131, 50, 111, 89, 132, 48, 112, 90, 133, 46, 113, 91, 134, 43, 114, 92, 135, 41, 97, 75, 118), (69, 99, 77, 120, 7, 94, 3, 119, 76, 98, 40, 42, 44, 45, 47, 49, 51, 53, 55, 57, 59, 62, 65, 67, 68, 70), (55, 25, 27, 57), (57, 27, 29, 59), (59, 29, 32, 62), (62, 32, 31, 65), (65, 31, 34, 67), (67, 34, 36, 68), (68, 36, 39, 70), (39, 37, 69, 70), (37, 38, 71, 100, 78, 121, 69), (38, 35, 66, 122, 79, 101, 71), (35, 33, 64, 123, 80, 102, 66), (33, 30, 61, 124, 81, 103, 64), (30, 28, 63, 104, 82, 125, 61), (28, 26, 60, 126, 83, 105, 63), (26, 24, 58, 127, 84, 106, 60), (24, 21, 56, 128, 85, 107, 58), (21, 23, 54, 129, 86, 108, 56), (23, 20, 52, 130, 87, 109, 54), (20, 18, 50, 131, 88, 110, 52), (18, 16, 48, 132, 89, 111, 50), (16, 14, 46, 133, 90, 112, 48), (14, 12, 43, 134, 91, 113, 46), (12, 9, 41, 135, 92, 114, 43), (41, 9, 8, 40, 118, 75, 97), (40, 8, 10, 42), (42, 10, 11, 44), (44, 11, 13, 45), (45, 13, 15, 47), (47, 15, 17, 49), (49, 17, 19, 51), (51, 19, 22, 53), (53, 22, 25, 55), (138, 145, 136, 143, 137, 149, 142, 147, 140, 148, 141, 146, 139, 144), (155, 152, 153, 156, 160, 159, 158, 157, 162, 161, 151, 150, 163, 154), (144, 139, 153, 152), (136, 145, 154, 163), (145, 138, 155, 154), (146, 141, 160, 156), (139, 146, 156, 153), (147, 142, 162, 157), (140, 147, 157, 158), (148, 140, 158, 159), (141, 148, 159, 160), (149, 137, 151, 161), (142, 149, 161, 162), (143, 136, 163, 150), (137, 143, 150, 151), (138, 144, 152, 155)])
me_cube_001.polygons.foreach_set('use_smooth', [0, 0, 0, 0, 0, 0, 0, 1, 1, 1, 1, 1, 1, 1, 1, 1, 1, 1, 1, 1, 1, 1, 1, 1, 1, 1, 1, 1, 1, 1, 1, 1, 1, 1, 1, 1, 1, 1, 1, 0, 0, 0, 0, 0, 0, 0, 0, 0, 0, 0, 0, 0, 0, 0, 0])
_uv = me_cube_001.uv_layers.new(name='UVMap')
_uv.uv.foreach_set('vector', [0.375, 0.0, 0.625, 0.0, 0.625, 0.0625, 0.625, 0.125, 0.625, 0.1875, 0.625, 0.25, 0.375, 0.25, 0.375, 0.25, 0.625, 0.25, 0.625, 0.375, 0.625, 0.5, 0.375, 0.5, 0.375, 0.5, 0.625, 0.5, 0.625, 0.5625, 0.625, 0.625, 0.625, 0.6875, 0.625, 0.75, 0.375, 0.75, 0.125, 0.5, 0.375, 0.5, 0.2732, 0.5295, 0.2728, 0.5285, 0.2717, 0.5276, 0.2698, 0.5267, 0.2672, 0.526, 0.2641, 0.5253, 0.2606, 0.5249, 0.2568, 0.5246, 0.2528, 0.5245, 0.2488, 0.5246, 0.2449, 0.5249, 0.2414, 0.5253, 0.2383, 0.526, 0.2358, 0.5267, 0.2339, 0.5276, 0.2327, 0.5285, 0.2323, 0.5295, 0.375, 0.5, 0.375, 0.75, 0.125, 0.75, 0.125, 0.5, 0.2323, 0.5295, 0.2327, 0.5304, 0.2339, 0.5314, 0.2358, 0.5322, 0.2383, 0.533, 0.2414, 0.5336, 0.2449, 0.534, 0.2488, 0.5343, 0.2528, 0.5344, 0.2568, 0.5343, 0.2606, 0.534, 0.2641, 0.5336, 0.2672, 0.533, 0.2698, 0.5322, 0.2717, 0.5314, 0.2728, 0.5304, 0.2732, 0.5295, 0.7677, 0.5295, 0.7945, 0.5221, 0.8213, 0.5147, 0.8482, 0.5074, 0.875, 0.5, 0.875, 0.5625, 0.875, 0.625, 0.875, 0.6875, 0.875, 0.75, 0.8125, 0.75, 0.75, 0.75, 0.6875, 0.75, 0.625, 0.75, 0.625, 0.6875, 0.625, 0.625, 0.625, 0.5625, 0.625, 0.5, 0.6504, 0.5074, 0.6759, 0.5147, 0.7013, 0.5221, 0.7268, 0.5295, 0.7269, 0.5297, 0.727, 0.5299, 0.7271, 0.5302, 0.7272, 0.5304, 0.7275, 0.5307, 0.7277, 0.5309, 0.728, 0.5311, 0.7283, 0.5314, 0.7288, 0.5316, 0.7293, 0.5318, 0.7297, 0.532, 0.7302, 0.5322, 0.7309, 0.5324, 0.7315, 0.5326, 0.7321, 0.5328, 0.7328, 0.533, 0.7335, 0.5331, 0.7343, 0.5333, 0.7351, 0.5334, 0.7359, 0.5336, 0.7367, 0.5337, 0.7376, 0.5338, 0.7385, 0.5339, 0.7394, 0.534, 0.7404, 0.5341, 0.7413, 0.5342, 0.7423, 0.5342, 0.7432, 0.5343, 0.7442, 0.5343, 0.7452, 0.5344, 0.7462, 0.5344, 0.7472, 0.5344, 0.7482, 0.5344, 0.7492, 0.5344, 0.7502, 0.5343, 0.7512, 0.5343, 0.7522, 0.5342, 0.7531, 0.5342, 0.7541, 0.5341, 0.7551, 0.534, 0.7559, 0.5339, 0.7568, 0.5338, 0.7577, 0.5337, 0.7586, 0.5336, 0.7594, 0.5334, 0.7602, 0.5333, 0.7609, 0.5331, 0.7617, 0.533, 0.7623, 0.5328, 0.763, 0.5326, 0.7636, 0.5324, 0.7642, 0.5322, 0.7647, 0.532, 0.7652, 0.5318, 0.7657, 0.5316, 0.7661, 0.5314, 0.7664, 0.5311, 0.7667, 0.5309, 0.767, 0.5307, 0.7673, 0.5304, 0.7674, 0.5302, 0.7675, 0.5299, 0.7676, 0.5297, 0.7268, 0.5295, 0.7013, 0.5221, 0.6759, 0.5147, 0.6504, 0.5074, 0.625, 0.5, 0.75, 0.5, 0.875, 0.5, 0.8482, 0.5074, 0.8213, 0.5147, 0.7945, 0.5221, 0.7677, 0.5295, 0.7673, 0.5285, 0.7661, 0.5276, 0.7642, 0.5267, 0.7617, 0.526, 0.7586, 0.5253, 0.7551, 0.5249, 0.7512, 0.5246, 0.7472, 0.5245, 0.7432, 0.5246, 0.7394, 0.5249, 0.7359, 0.5253, 0.7328, 0.526, 0.7302, 0.5267, 0.7283, 0.5276, 0.7272, 0.5285, 1.0, 0.8672, 1.0, 0.7721, 0.9688, 0.7721, 0.9688, 0.8672, 0.9688, 0.8672, 0.9688, 0.7721, 0.9375, 0.7721, 0.9375, 0.8672, 0.9375, 0.8672, 0.9375, 0.7721, 0.9062, 0.7721, 0.9062, 0.8672, 0.9062, 0.8672, 0.9062, 0.7721, 0.875, 0.7721, 0.875, 0.8672, 0.875, 0.8672, 0.875, 0.7721, 0.8438, 0.7721, 0.8438, 0.8672, 0.8438, 0.8672, 0.8438, 0.7721, 0.8125, 0.7721, 0.8125, 0.8672, 0.8125, 0.8672, 0.8125, 0.7721, 0.7812, 0.7721, 0.7812, 0.8672, 0.7812, 0.7721, 0.75, 0.7721, 0.75, 0.8672, 0.7812, 0.8672, 0.75, 0.7721, 0.7188, 0.7721, 0.7188, 0.8672, 0.7266, 0.8672, 0.7344, 0.8672, 0.7422, 0.8672, 0.75, 0.8672, 0.7188, 0.7721, 0.6875, 0.7721, 0.6875, 0.8672, 0.6953, 0.8672, 0.7031, 0.8672, 0.7109, 0.8672, 0.7188, 0.8672, 0.6875, 0.7721, 0.6562, 0.7721, 0.6562, 0.8672, 0.6641, 0.8672, 0.6719, 0.8672, 0.6797, 0.8672, 0.6875, 0.8672, 0.6562, 0.7721, 0.625, 0.7721, 0.625, 0.8672, 0.6328, 0.8672, 0.6406, 0.8672, 0.6484, 0.8672, 0.6562, 0.8672, 0.625, 0.7721, 0.5938, 0.7721, 0.5938, 0.8672, 0.6016, 0.8672, 0.6094, 0.8672, 0.6172, 0.8672, 0.625, 0.8672, 0.5938, 0.7721, 0.5625, 0.7721, 0.5625, 0.8672, 0.5703, 0.8672, 0.5781, 0.8672, 0.5859, 0.8672, 0.5938, 0.8672, 0.5625, 0.7721, 0.5312, 0.7721, 0.5312, 0.8672, 0.5391, 0.8672, 0.5469, 0.8672, 0.5547, 0.8672, 0.5625, 0.8672, 0.5312, 0.7721, 0.5, 0.7721, 0.5, 0.8672, 0.5078, 0.8672, 0.5156, 0.8672, 0.5234, 0.8672, 0.5312, 0.8672, 0.5, 0.7721, 0.4688, 0.7721, 0.4688, 0.8672, 0.4766, 0.8672, 0.4844, 0.8672, 0.4922, 0.8672, 0.5, 0.8672, 0.4688, 0.7721, 0.4375, 0.7721, 0.4375, 0.8672, 0.4453, 0.8672, 0.4531, 0.8672, 0.4609, 0.8672, 0.4688, 0.8672, 0.4375, 0.7721, 0.4062, 0.7721, 0.4062, 0.8672, 0.4141, 0.8672, 0.4219, 0.8672, 0.4297, 0.8672, 0.4375, 0.8672, 0.4062, 0.7721, 0.375, 0.7721, 0.375, 0.8672, 0.3828, 0.8672, 0.3906, 0.8672, 0.3984, 0.8672, 0.4062, 0.8672, 0.375, 0.7721, 0.3438, 0.7721, 0.3438, 0.8672, 0.3516, 0.8672, 0.3594, 0.8672, 0.3672, 0.8672, 0.375, 0.8672, 0.3438, 0.7721, 0.3125, 0.7721, 0.3125, 0.8672, 0.3203, 0.8672, 0.3281, 0.8672, 0.3359, 0.8672, 0.3438, 0.8672, 0.3125, 0.7721, 0.2812, 0.7721, 0.2812, 0.8672, 0.2891, 0.8672, 0.2969, 0.8672, 0.3047, 0.8672, 0.3125, 0.8672, 0.2812, 0.8672, 0.2812, 0.7721, 0.25, 0.7721, 0.25, 0.8672, 0.2578, 0.8672, 0.2656, 0.8672, 0.2734, 0.8672, 0.25, 0.8672, 0.25, 0.7721, 0.2188, 0.7721, 0.2188, 0.8672, 0.2188, 0.8672, 0.2188, 0.7721, 0.1875, 0.7721, 0.1875, 0.8672, 0.1875, 0.8672, 0.1875, 0.7721, 0.1562, 0.7721, 0.1562, 0.8672, 0.1562, 0.8672, 0.1562, 0.7721, 0.125, 0.7721, 0.125, 0.8672, 0.125, 0.8672, 0.125, 0.7721, 0.09375, 0.7721, 0.09375, 0.8672, 0.09375, 0.8672, 0.09375, 0.7721, 0.0625, 0.7721, 0.0625, 0.8672, 0.0625, 0.8672, 0.0625, 0.7721, 0.03125, 0.7721, 0.03125, 0.8672, 0.03125, 0.8672, 0.03125, 0.7721, 0.0, 0.7721, 0.0, 0.8672, 0.375, 0.75, 0.375, 0.875, 0.375, 1.0, 0.5, 1.0, 0.625, 1.0, 0.625, 0.9688, 0.625, 0.9375, 0.625, 0.9062, 0.625, 0.875, 0.625, 0.8438, 0.625, 0.8125, 0.625, 0.7812, 0.625, 0.75, 0.5, 0.75, 0.375, 0.75, 0.5, 0.75, 0.625, 0.75, 0.625, 0.7812, 0.625, 0.8125, 0.625, 0.8438, 0.625, 0.875, 0.625, 0.9062, 0.625, 0.9375, 0.625, 0.9688, 0.625, 1.0, 0.5, 1.0, 0.375, 1.0, 0.375, 0.875, 0.5, 0.75, 0.625, 0.75, 0.625, 0.75, 0.5, 0.75, 0.375, 1.0, 0.375, 0.875, 0.375, 0.875, 0.375, 1.0, 0.375, 0.875, 0.375, 0.75, 0.375, 0.75, 0.375, 0.875, 0.625, 0.7812, 0.625, 0.8125, 0.625, 0.8125, 0.625, 0.7812, 0.625, 0.75, 0.625, 0.7812, 0.625, 0.7812, 0.625, 0.75, 0.625, 0.9062, 0.625, 0.9375, 0.625, 0.9375, 0.625, 0.9062, 0.625, 0.875, 0.625, 0.9062, 0.625, 0.9062, 0.625, 0.875, 0.625, 0.8438, 0.625, 0.875, 0.625, 0.875, 0.625, 0.8438, 0.625, 0.8125, 0.625, 0.8438, 0.625, 0.8438, 0.625, 0.8125, 0.625, 0.9688, 0.625, 1.0, 0.625, 1.0, 0.625, 0.9688, 0.625, 0.9375, 0.625, 0.9688, 0.625, 0.9688, 0.625, 0.9375, 0.5, 1.0, 0.375, 1.0, 0.375, 1.0, 0.5, 1.0, 0.625, 1.0, 0.5, 1.0, 0.5, 1.0, 0.625, 1.0, 0.375, 0.75, 0.5, 0.75, 0.5, 0.75, 0.375, 0.75])
me_cube_001.materials.append(mat_material_001)
me_cube_001.update()
me_cube_003 = bpy.data.meshes.new('Cube.003')
me_cube_003.from_pydata([(-1.0, -1.102, -1.0), (-1.0, -1.102, 1.0), (-1.0, 1.073, -1.0), (-1.0, 1.073, 1.0), (1.0, -1.102, -1.0), (1.0, -1.102, 1.0), (1.0, 1.073, -1.0), (1.0, 1.073, 1.0)], [], [(0, 1, 3, 2), (2, 3, 7, 6), (6, 7, 5, 4), (4, 5, 1, 0), (2, 6, 4, 0), (7, 3, 1, 5)])
_uv = me_cube_003.uv_layers.new(name='UVMap')
_uv.uv.foreach_set('vector', [0.375, 0.0, 0.625, 0.0, 0.625, 0.25, 0.375, 0.25, 0.375, 0.25, 0.625, 0.25, 0.625, 0.5, 0.375, 0.5, 0.375, 0.5, 0.625, 0.5, 0.625, 0.75, 0.375, 0.75, 0.375, 0.75, 0.625, 0.75, 0.625, 1.0, 0.375, 1.0, 0.125, 0.5, 0.375, 0.5, 0.375, 0.75, 0.125, 0.75, 0.625, 0.5, 0.875, 0.5, 0.875, 0.75, 0.625, 0.75])
me_cube_003.materials.append(mat_material_003)
me_cube_003.update()
me_cube_010 = bpy.data.meshes.new('Cube.010')
me_cube_010.from_pydata([(-1.0, -1.547, -1.0), (-1.0, -1.547, 1.0), (-1.0, 1.553, -1.0), (-1.0, 1.553, 1.0), (1.0, -1.547, -1.0), (1.0, -1.547, 1.0), (1.0, 1.553, -1.0), (1.0, 1.553, 1.0)], [], [(0, 1, 3, 2), (2, 3, 7, 6), (6, 7, 5, 4), (4, 5, 1, 0), (2, 6, 4, 0), (7, 3, 1, 5)])
_uv = me_cube_010.uv_layers.new(name='UVMap')
_uv.uv.foreach_set('vector', [0.375, 0.0, 0.625, 0.0, 0.625, 0.25, 0.375, 0.25, 0.375, 0.25, 0.625, 0.25, 0.625, 0.5, 0.375, 0.5, 0.375, 0.5, 0.625, 0.5, 0.625, 0.75, 0.375, 0.75, 0.375, 0.75, 0.625, 0.75, 0.625, 1.0, 0.375, 1.0, 0.125, 0.5, 0.375, 0.5, 0.375, 0.75, 0.125, 0.75, 0.625, 0.5, 0.875, 0.5, 0.875, 0.75, 0.625, 0.75])
me_cube_010.materials.append(mat_material_011)
me_cube_010.update()
me_cube_011 = bpy.data.meshes.new('Cube.011')
me_cube_011.from_pydata([(-1.0, -1.623, -1.0), (-1.0, -1.623, 1.0), (-1.0, 1.553, -1.0), (-1.0, 1.553, 1.0), (1.0, -1.623, -1.0), (1.0, -1.623, 1.0), (1.0, 1.553, -1.0), (1.0, 1.553, 1.0)], [], [(0, 1, 3, 2), (2, 3, 7, 6), (6, 7, 5, 4), (4, 5, 1, 0), (2, 6, 4, 0), (7, 3, 1, 5)])
_uv = me_cube_011.uv_layers.new(name='UVMap')
_uv.uv.foreach_set('vector', [0.375, 0.0, 0.625, 0.0, 0.625, 0.25, 0.375, 0.25, 0.375, 0.25, 0.625, 0.25, 0.625, 0.5, 0.375, 0.5, 0.375, 0.5, 0.625, 0.5, 0.625, 0.75, 0.375, 0.75, 0.375, 0.75, 0.625, 0.75, 0.625, 1.0, 0.375, 1.0, 0.125, 0.5, 0.375, 0.5, 0.375, 0.75, 0.125, 0.75, 0.625, 0.5, 0.875, 0.5, 0.875, 0.75, 0.625, 0.75])
me_cube_011.materials.append(mat_material_012)
me_cube_011.update()
me_cube_012 = bpy.data.meshes.new('Cube.012')
me_cube_012.from_pydata([(-1.0, -0.9853, -1.0), (-1.0, -0.9853, 1.0), (-1.0, 1.203, -1.0), (-1.0, 1.203, 1.0), (1.0, -0.9853, -1.0), (1.0, -0.9853, 1.0), (1.0, 1.203, -1.0), (1.0, 1.203, 1.0)], [], [(0, 1, 3, 2), (2, 3, 7, 6), (6, 7, 5, 4), (4, 5, 1, 0), (2, 6, 4, 0), (7, 3, 1, 5)])
_uv = me_cube_012.uv_layers.new(name='UVMap')
_uv.uv.foreach_set('vector', [0.375, 0.0, 0.625, 0.0, 0.625, 0.25, 0.375, 0.25, 0.375, 0.25, 0.625, 0.25, 0.625, 0.5, 0.375, 0.5, 0.375, 0.5, 0.625, 0.5, 0.625, 0.75, 0.375, 0.75, 0.375, 0.75, 0.625, 0.75, 0.625, 1.0, 0.375, 1.0, 0.125, 0.5, 0.375, 0.5, 0.375, 0.75, 0.125, 0.75, 0.625, 0.5, 0.875, 0.5, 0.875, 0.75, 0.625, 0.75])
me_cube_012.materials.append(mat_material_013)
me_cube_012.update()
me_cube_002 = bpy.data.meshes.new('Cube.002')
me_cube_002.from_pydata([(-1.0, -3.361, -1.0), (-1.0, -3.361, 1.0), (-1.0, 1.553, -1.0), (-1.0, 1.553, 1.0), (1.0, -3.361, -1.0), (1.0, -3.361, 1.0), (1.0, 1.553, -1.0), (1.0, 1.553, 1.0)], [], [(0, 1, 3, 2), (2, 3, 7, 6), (6, 7, 5, 4), (4, 5, 1, 0), (2, 6, 4, 0), (7, 3, 1, 5)])
_uv = me_cube_002.uv_layers.new(name='UVMap')
_uv.uv.foreach_set('vector', [0.375, 0.0, 0.625, 0.0, 0.625, 0.25, 0.375, 0.25, 0.375, 0.25, 0.625, 0.25, 0.625, 0.5, 0.375, 0.5, 0.375, 0.5, 0.625, 0.5, 0.625, 0.75, 0.375, 0.75, 0.375, 0.75, 0.625, 0.75, 0.625, 1.0, 0.375, 1.0, 0.125, 0.5, 0.375, 0.5, 0.375, 0.75, 0.125, 0.75, 0.625, 0.5, 0.875, 0.5, 0.875, 0.75, 0.625, 0.75])
me_cube_002.materials.append(mat_material_002)
me_cube_002.update()
me_cube_004 = bpy.data.meshes.new('Cube.004')
me_cube_004.from_pydata([(-1.0, -0.8273, -1.0), (-1.0, -0.8273, 1.0), (-1.0, 0.9454, -1.0), (-1.0, 0.9454, 1.0), (1.0, -0.8273, -1.0), (1.0, -0.8273, 1.0), (1.0, 0.9454, -1.0), (1.0, 0.9454, 1.0)], [], [(0, 1, 3, 2), (2, 3, 7, 6), (6, 7, 5, 4), (4, 5, 1, 0), (2, 6, 4, 0), (7, 3, 1, 5)])
_uv = me_cube_004.uv_layers.new(name='UVMap')
_uv.uv.foreach_set('vector', [0.375, 0.0, 0.625, 0.0, 0.625, 0.25, 0.375, 0.25, 0.375, 0.25, 0.625, 0.25, 0.625, 0.5, 0.375, 0.5, 0.375, 0.5, 0.625, 0.5, 0.625, 0.75, 0.375, 0.75, 0.375, 0.75, 0.625, 0.75, 0.625, 1.0, 0.375, 1.0, 0.125, 0.5, 0.375, 0.5, 0.375, 0.75, 0.125, 0.75, 0.625, 0.5, 0.875, 0.5, 0.875, 0.75, 0.625, 0.75])
me_cube_004.materials.append(mat_material_004)
me_cube_004.update()

# ---- objects
ob_cylinder = bpy.data.objects.new('Cylinder', me_cylinder_001)
ob_cube_005 = bpy.data.objects.new('Cube.005', me_cube_005)
ob_cube_007 = bpy.data.objects.new('Cube.007', me_cube_007)
ob_cube = bpy.data.objects.new('Cube', me_cube_006)
ob_cube_001 = bpy.data.objects.new('Cube.001', me_cube_008)
ob_cube_003 = bpy.data.objects.new('Cube.003', me_cube_009)
ob_cube_006 = bpy.data.objects.new('Cube.006', me_cube_001)
ob_cube_008 = bpy.data.objects.new('Cube.008', me_cube_003)
ob_cube_009 = bpy.data.objects.new('Cube.009', me_cube_010)
ob_cube_010 = bpy.data.objects.new('Cube.010', me_cube_011)
ob_cube_011 = bpy.data.objects.new('Cube.011', me_cube_012)
ob_light = bpy.data.objects.new('Light', light_light)
ob_camera = bpy.data.objects.new('Camera', cam_camera)
ob_cube_002 = bpy.data.objects.new('Cube.002', me_cube_002)
ob_cube_004 = bpy.data.objects.new('Cube.004', me_cube_004)

# ---- transforms, parenting, visibility, modifiers, constraints
ob_cylinder.location = (0.0, 34.62, -5.913)
ob_cylinder.scale = (0.117, 0.117, 0.5848)
ob_cube_005.location = (-1.239, 34.62, -3.589)
ob_cube_005.rotation_euler = (1.571, -0.0, 0.0)
ob_cube_005.scale = (1.214, 0.5848, 0.04178)
ob_cube_007.location = (0.0, 33.57, -8.777)
ob_cube_007.scale = (1.316, 1.316, 1.316)
ob_cube.location = (0.4184, 19.04, -6.685)
ob_cube.scale = (5.102, 18.94, 0.3804)
ob_cube_001.location = (-5.068, 11.49, 0.589)
ob_cube_001.scale = (0.5848, 9.357, 0.5848)
ob_cube_003.location = (0.3433, 38.32, -6.359)
ob_cube_003.rotation_euler = (0.0, -0.0, 1.571)
ob_cube_003.scale = (0.5848, 5.156, 0.5848)
ob_cube_006.location = (0.4184, 6.791, 0.5101)
ob_cube_006.scale = (5.102, 18.94, 0.3804)
ob_cube_008.location = (-0.1, 26.55, 0.5703)
ob_cube_008.rotation_euler = (0.0, -0.0, 1.571)
ob_cube_008.scale = (0.5848, 5.156, 0.5848)
ob_cube_009.location = (4.765, 23.22, -6.33)
ob_cube_009.scale = (0.5848, 9.357, 0.5848)
ob_cube_010.location = (-5.336, 24.39, -6.366)
ob_cube_010.scale = (0.5848, 9.357, 0.5848)
ob_cube_011.location = (0.3433, 8.601, -6.359)
ob_cube_011.rotation_euler = (0.0, -0.0, 1.571)
ob_cube_011.scale = (0.5848, 5.156, 0.5848)
ob_light.location = (2.802, 0.7513, 4.01)
ob_light.rotation_euler = (0.6503, 0.05522, 1.866)
ob_light.scale = (0.5848, 0.5848, 0.5848)
ob_light.lock_rotations_4d = False
ob_light.empty_display_type = 'ARROWS'
ob_light.color = (0.0, 0.0, 0.0, 0.0)
ob_light.lineart.crease_threshold = 0.0
ob_camera.location = (4.722, -3.887, 3.457)
ob_camera.rotation_euler = (1.109, 0.0, 0.8149)
ob_camera.scale = (0.5848, 0.5848, 0.5848)
ob_camera.lock_rotations_4d = False
ob_camera.empty_display_type = 'ARROWS'
ob_camera.color = (0.0, 0.0, 0.0, 0.0)
ob_camera.display_type = 'WIRE'
ob_camera.lineart.crease_threshold = 0.0
ob_cube_002.location = (5.068, 11.49, 0.589)
ob_cube_002.scale = (0.5848, 9.357, 0.5848)
ob_cube_004.location = (0.3433, -19.31, 0.5574)
ob_cube_004.rotation_euler = (0.0, -0.0, 1.571)
ob_cube_004.scale = (0.5848, 5.156, 0.5848)

# ---- collection membership
scene.collection.objects.link(ob_cylinder)
scene.collection.objects.link(ob_cube_005)
scene.collection.objects.link(ob_cube_007)
scene.collection.objects.link(ob_cube)
scene.collection.objects.link(ob_cube_001)
scene.collection.objects.link(ob_cube_003)
scene.collection.objects.link(ob_cube_006)
scene.collection.objects.link(ob_cube_008)
scene.collection.objects.link(ob_cube_009)
scene.collection.objects.link(ob_cube_010)
scene.collection.objects.link(ob_cube_011)
col_collection.objects.link(ob_light)
col_collection.objects.link(ob_camera)
col_collection.objects.link(ob_cube_002)
col_collection.objects.link(ob_cube_004)

# ---- scene / render settings (as saved in the file)
scene.camera = ob_camera
scene.frame_start = 1; scene.frame_end = 250; scene.frame_set(1)
scene.render.engine = 'BLENDER_EEVEE_NEXT'
bpy.context.view_layer.update()
